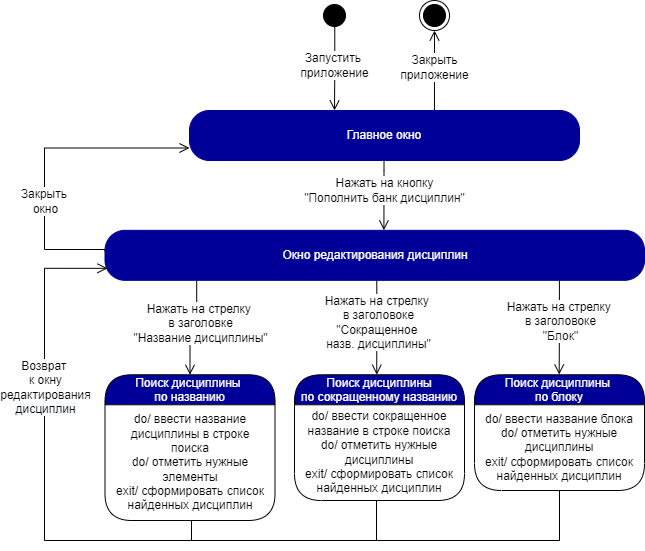

The diagram above was exported from draw.io. Its source (the exported page's mxGraphModel, read from the mxfile embedded in the PNG):
<mxGraphModel dx="1888" dy="660" grid="1" gridSize="10" guides="1" tooltips="1" connect="1" arrows="1" fold="1" page="1" pageScale="1" pageWidth="850" pageHeight="1100" math="0" shadow="0">
  <root>
    <mxCell id="0" />
    <mxCell id="1" parent="0" />
    <mxCell id="867nS2tPv7f6M5Oq-kr3-5" value="" style="ellipse;html=1;shape=startState;fillColor=#000000;strokeColor=#000000;fontColor=#000099;" parent="1" vertex="1">
      <mxGeometry x="-441" y="330" width="30" height="30" as="geometry" />
    </mxCell>
    <mxCell id="867nS2tPv7f6M5Oq-kr3-6" value="&lt;font style=&quot;font-size: 12px&quot;&gt;Запустить &lt;br&gt;приложение&lt;/font&gt;" style="edgeStyle=orthogonalEdgeStyle;html=1;verticalAlign=bottom;endArrow=open;endSize=8;strokeColor=#030000;rounded=0;exitX=0.509;exitY=0.876;exitDx=0;exitDy=0;exitPerimeter=0;spacingBottom=-14;fontSize=10;" parent="1" source="867nS2tPv7f6M5Oq-kr3-5" edge="1">
      <mxGeometry relative="1" as="geometry">
        <mxPoint x="-426" y="440" as="targetPoint" />
        <mxPoint x="-456" y="400" as="sourcePoint" />
      </mxGeometry>
    </mxCell>
    <mxCell id="867nS2tPv7f6M5Oq-kr3-8" value="&lt;font style=&quot;font-size: 12px&quot;&gt;Закрыть&lt;br&gt;приложение&lt;/font&gt;" style="edgeStyle=orthogonalEdgeStyle;html=1;verticalAlign=bottom;endArrow=open;endSize=8;strokeColor=#030000;rounded=0;spacingBottom=-14;fontSize=10;entryX=0.5;entryY=1;entryDx=0;entryDy=0;exitX=0.781;exitY=0;exitDx=0;exitDy=0;exitPerimeter=0;" parent="1" target="867nS2tPv7f6M5Oq-kr3-9" edge="1">
      <mxGeometry relative="1" as="geometry">
        <mxPoint x="-231" y="410" as="targetPoint" />
        <mxPoint x="-326.03999999999996" y="440" as="sourcePoint" />
        <Array as="points">
          <mxPoint x="-326" y="400" />
          <mxPoint x="-326" y="400" />
        </Array>
      </mxGeometry>
    </mxCell>
    <mxCell id="867nS2tPv7f6M5Oq-kr3-9" value="" style="ellipse;html=1;shape=endState;fillColor=#000000;strokeColor=#030000;" parent="1" vertex="1">
      <mxGeometry x="-341" y="330" width="30" height="30" as="geometry" />
    </mxCell>
    <mxCell id="qDviGn5YjymdtYlAbA-W-9" value="Главное окно" style="rounded=1;whiteSpace=wrap;html=1;arcSize=40;fontColor=#FFFFFF;fillColor=#000099;strokeColor=#000099;" parent="1" vertex="1">
      <mxGeometry x="-571" y="440" width="390" height="50" as="geometry" />
    </mxCell>
    <mxCell id="qDviGn5YjymdtYlAbA-W-13" value="" style="edgeStyle=orthogonalEdgeStyle;html=1;verticalAlign=bottom;endArrow=open;endSize=8;strokeColor=#000000;rounded=0;fontSize=10;exitX=0.097;exitY=1.006;exitDx=0;exitDy=0;exitPerimeter=0;entryX=0.154;entryY=0;entryDx=0;entryDy=0;entryPerimeter=0;" parent="1" edge="1">
      <mxGeometry relative="1" as="geometry">
        <mxPoint x="-376.5870000000001" y="559.82" as="targetPoint" />
        <mxPoint x="-376.4799999999999" y="490.12000000000006" as="sourcePoint" />
        <Array as="points">
          <mxPoint x="-376.65" y="499.82000000000005" />
        </Array>
      </mxGeometry>
    </mxCell>
    <mxCell id="qDviGn5YjymdtYlAbA-W-14" value="Нажать на кнопку&lt;br&gt;&quot;Пополнить банк дисциплин&quot;" style="edgeLabel;html=1;align=center;verticalAlign=middle;resizable=0;points=[];fontSize=12;" parent="qDviGn5YjymdtYlAbA-W-13" vertex="1" connectable="0">
      <mxGeometry x="-0.2516" y="2" relative="1" as="geometry">
        <mxPoint x="-2" y="3" as="offset" />
      </mxGeometry>
    </mxCell>
    <mxCell id="qDviGn5YjymdtYlAbA-W-16" value="Поиск дисциплины &#10;по названию" style="swimlane;fontStyle=0;align=center;verticalAlign=middle;childLayout=stackLayout;horizontal=1;startSize=30;horizontalStack=0;resizeParent=0;resizeLast=1;container=0;fontColor=#FFFFFF;collapsible=0;rounded=1;arcSize=30;strokeColor=#030000;fillColor=#000099;swimlaneFillColor=#FFFFFF;dropTarget=0;fontSize=12;" parent="1" vertex="1">
      <mxGeometry x="-655.5" y="704.27" width="170" height="145.73" as="geometry" />
    </mxCell>
    <mxCell id="qDviGn5YjymdtYlAbA-W-17" value="do/ ввести название дисциплины в строке поиска&lt;br&gt;do/ отметить нужные элементы&lt;br&gt;exit/ сформировать список найденных дисциплин" style="text;html=1;strokeColor=none;fillColor=none;align=center;verticalAlign=middle;spacingLeft=4;spacingRight=4;whiteSpace=wrap;overflow=hidden;rotatable=0;fontColor=#000000;fontSize=12;" parent="qDviGn5YjymdtYlAbA-W-16" vertex="1">
      <mxGeometry y="30" width="170" height="115.72999999999999" as="geometry" />
    </mxCell>
    <mxCell id="qDviGn5YjymdtYlAbA-W-21" value="Окно редактирования дисциплин" style="rounded=1;whiteSpace=wrap;html=1;arcSize=40;fontColor=#FFFFFF;fillColor=#000099;strokeColor=#000099;" parent="1" vertex="1">
      <mxGeometry x="-655.5" y="559.82" width="539.5" height="50" as="geometry" />
    </mxCell>
    <mxCell id="qDviGn5YjymdtYlAbA-W-22" value="" style="edgeStyle=orthogonalEdgeStyle;html=1;verticalAlign=bottom;endArrow=open;endSize=8;strokeColor=#000000;rounded=0;fontSize=10;entryX=0.5;entryY=0;entryDx=0;entryDy=0;exitX=0.17;exitY=1.01;exitDx=0;exitDy=0;exitPerimeter=0;" parent="1" source="qDviGn5YjymdtYlAbA-W-21" target="qDviGn5YjymdtYlAbA-W-16" edge="1">
      <mxGeometry relative="1" as="geometry">
        <mxPoint x="-773.25" y="710" as="targetPoint" />
        <mxPoint x="-569" y="640" as="sourcePoint" />
        <Array as="points" />
      </mxGeometry>
    </mxCell>
    <mxCell id="qDviGn5YjymdtYlAbA-W-23" value="Нажать на стрелку &lt;br&gt;в заголовке&lt;br&gt;&quot;Название дисциплины&quot;" style="edgeLabel;html=1;align=center;verticalAlign=middle;resizable=0;points=[];fontSize=12;" parent="qDviGn5YjymdtYlAbA-W-22" vertex="1" connectable="0">
      <mxGeometry x="-0.2516" y="2" relative="1" as="geometry">
        <mxPoint x="1" y="4" as="offset" />
      </mxGeometry>
    </mxCell>
    <mxCell id="qDviGn5YjymdtYlAbA-W-24" value="" style="edgeStyle=orthogonalEdgeStyle;html=1;verticalAlign=bottom;endArrow=open;endSize=8;strokeColor=#000000;rounded=0;fontSize=10;" parent="1" edge="1">
      <mxGeometry relative="1" as="geometry">
        <mxPoint x="-653" y="597.82" as="targetPoint" />
        <mxPoint x="-569" y="850" as="sourcePoint" />
        <Array as="points">
          <mxPoint x="-569" y="870" />
          <mxPoint x="-716" y="870" />
          <mxPoint x="-716" y="598" />
        </Array>
      </mxGeometry>
    </mxCell>
    <mxCell id="qDviGn5YjymdtYlAbA-W-25" value="Возврат &lt;br&gt;к окну&lt;br&gt;редактирования&lt;br&gt;&lt;span style=&quot;background-color: rgb(248 , 249 , 250)&quot;&gt;дисциплин&lt;/span&gt;" style="edgeLabel;html=1;align=center;verticalAlign=middle;resizable=0;points=[];fontSize=12;" parent="qDviGn5YjymdtYlAbA-W-24" vertex="1" connectable="0">
      <mxGeometry x="-0.2516" y="2" relative="1" as="geometry">
        <mxPoint x="2" y="-133" as="offset" />
      </mxGeometry>
    </mxCell>
    <mxCell id="qDviGn5YjymdtYlAbA-W-35" value="" style="edgeStyle=orthogonalEdgeStyle;html=1;verticalAlign=bottom;endArrow=open;endSize=8;strokeColor=#000000;rounded=0;fontSize=10;exitX=0;exitY=0.42;exitDx=0;exitDy=0;exitPerimeter=0;entryX=0;entryY=0.75;entryDx=0;entryDy=0;" parent="1" source="qDviGn5YjymdtYlAbA-W-21" target="qDviGn5YjymdtYlAbA-W-9" edge="1">
      <mxGeometry relative="1" as="geometry">
        <mxPoint x="-636" y="478" as="targetPoint" />
        <mxPoint x="-661.7665000000002" y="579.3500000000001" as="sourcePoint" />
        <Array as="points">
          <mxPoint x="-655" y="579" />
          <mxPoint x="-716" y="579" />
          <mxPoint x="-716" y="478" />
        </Array>
      </mxGeometry>
    </mxCell>
    <mxCell id="qDviGn5YjymdtYlAbA-W-36" value="Закрыть &lt;br&gt;окно" style="edgeLabel;html=1;align=center;verticalAlign=middle;resizable=0;points=[];fontSize=12;" parent="qDviGn5YjymdtYlAbA-W-35" vertex="1" connectable="0">
      <mxGeometry x="-0.3634" y="-2" relative="1" as="geometry">
        <mxPoint x="-2" y="-13" as="offset" />
      </mxGeometry>
    </mxCell>
    <mxCell id="qDviGn5YjymdtYlAbA-W-81" value="" style="edgeStyle=orthogonalEdgeStyle;html=1;verticalAlign=bottom;endArrow=open;endSize=8;strokeColor=#000000;rounded=0;fontSize=10;" parent="1" edge="1">
      <mxGeometry relative="1" as="geometry">
        <mxPoint x="-383.75" y="704.18" as="targetPoint" />
        <mxPoint x="-384" y="610" as="sourcePoint" />
        <Array as="points">
          <mxPoint x="-383.93000000000006" y="704" />
        </Array>
      </mxGeometry>
    </mxCell>
    <mxCell id="qDviGn5YjymdtYlAbA-W-82" value="Нажать на стрелку &lt;br&gt;в заголовоке&lt;br&gt;&quot;Сокращенное &lt;br&gt;назв. дисциплины&quot;" style="edgeLabel;html=1;align=center;verticalAlign=middle;resizable=0;points=[];fontSize=12;" parent="qDviGn5YjymdtYlAbA-W-81" vertex="1" connectable="0">
      <mxGeometry x="-0.2516" y="2" relative="1" as="geometry">
        <mxPoint x="-1" y="6" as="offset" />
      </mxGeometry>
    </mxCell>
    <mxCell id="QLQfLxp_KGLkEb3HSJda-1" value="" style="endArrow=none;html=1;rounded=0;" parent="1" edge="1">
      <mxGeometry width="50" height="50" relative="1" as="geometry">
        <mxPoint x="-629.75" y="870" as="sourcePoint" />
        <mxPoint x="-201" y="870" as="targetPoint" />
      </mxGeometry>
    </mxCell>
    <mxCell id="rG9W59Y7Mm39BGgXyG9S-3" value="" style="edgeStyle=orthogonalEdgeStyle;html=1;verticalAlign=bottom;endArrow=open;endSize=8;strokeColor=#000000;rounded=0;fontSize=10;" parent="1" edge="1">
      <mxGeometry relative="1" as="geometry">
        <mxPoint x="-201.34" y="704" as="targetPoint" />
        <mxPoint x="-201.09" y="609.82" as="sourcePoint" />
        <Array as="points">
          <mxPoint x="-201.09" y="656.82" />
          <mxPoint x="-201.09" y="656.82" />
        </Array>
      </mxGeometry>
    </mxCell>
    <mxCell id="rG9W59Y7Mm39BGgXyG9S-4" value="Нажать на стрелку &lt;br&gt;в заголовоке&lt;br&gt;&quot;Блок&quot;" style="edgeLabel;html=1;align=center;verticalAlign=middle;resizable=0;points=[];fontSize=12;" parent="rG9W59Y7Mm39BGgXyG9S-3" vertex="1" connectable="0">
      <mxGeometry x="-0.2516" y="2" relative="1" as="geometry">
        <mxPoint x="-1" y="6" as="offset" />
      </mxGeometry>
    </mxCell>
    <mxCell id="FlJT2kDkjUWota2F5GpP-1" value="Поиск дисциплины&#10;по сокращенному названию" style="swimlane;fontStyle=0;align=center;verticalAlign=middle;childLayout=stackLayout;horizontal=1;startSize=30;horizontalStack=0;resizeParent=0;resizeLast=1;container=0;fontColor=#FFFFFF;collapsible=0;rounded=1;arcSize=30;strokeColor=#030000;fillColor=#000099;swimlaneFillColor=#FFFFFF;dropTarget=0;fontSize=12;" parent="1" vertex="1">
      <mxGeometry x="-466" y="704.27" width="170" height="125.73" as="geometry" />
    </mxCell>
    <mxCell id="FlJT2kDkjUWota2F5GpP-2" value="do/ ввести сокращенное название в строке поиска&lt;br&gt;do/ отметить нужные дисциплины&lt;br&gt;exit/ сформировать список найденных дисциплин" style="text;html=1;strokeColor=none;fillColor=none;align=center;verticalAlign=middle;spacingLeft=4;spacingRight=4;whiteSpace=wrap;overflow=hidden;rotatable=0;fontColor=#000000;fontSize=12;" parent="FlJT2kDkjUWota2F5GpP-1" vertex="1">
      <mxGeometry y="30" width="170" height="95.73" as="geometry" />
    </mxCell>
    <mxCell id="FlJT2kDkjUWota2F5GpP-5" value="Поиск дисциплины &#10;по блоку" style="swimlane;fontStyle=0;align=center;verticalAlign=middle;childLayout=stackLayout;horizontal=1;startSize=30;horizontalStack=0;resizeParent=0;resizeLast=1;container=0;fontColor=#FFFFFF;collapsible=0;rounded=1;arcSize=30;strokeColor=#030000;fillColor=#000099;swimlaneFillColor=#FFFFFF;dropTarget=0;fontSize=12;" parent="1" vertex="1">
      <mxGeometry x="-286" y="704.27" width="170" height="115.73" as="geometry" />
    </mxCell>
    <mxCell id="FlJT2kDkjUWota2F5GpP-6" value="do/ ввести название блока&lt;br&gt;do/ отметить нужные дисциплины&lt;br&gt;exit/ сформировать список найденных дисциплин" style="text;html=1;strokeColor=none;fillColor=none;align=center;verticalAlign=middle;spacingLeft=4;spacingRight=4;whiteSpace=wrap;overflow=hidden;rotatable=0;fontColor=#000000;fontSize=12;" parent="FlJT2kDkjUWota2F5GpP-5" vertex="1">
      <mxGeometry y="30" width="170" height="85.73" as="geometry" />
    </mxCell>
    <mxCell id="DfYFP5JvKRB3kSK4gkit-1" value="do/ ввести название блока&lt;br&gt;do/ отметить нужные элементы&lt;br&gt;exit/ сформировать список найденных элементов" style="text;html=1;strokeColor=none;fillColor=none;align=center;verticalAlign=middle;spacingLeft=4;spacingRight=4;whiteSpace=wrap;overflow=hidden;rotatable=0;fontColor=#000000;fontSize=12;" parent="FlJT2kDkjUWota2F5GpP-5" vertex="1">
      <mxGeometry y="115.73" width="170" as="geometry" />
    </mxCell>
    <mxCell id="FlJT2kDkjUWota2F5GpP-10" value="" style="endArrow=none;html=1;rounded=0;" parent="1" edge="1">
      <mxGeometry width="50" height="50" relative="1" as="geometry">
        <mxPoint x="-384" y="870" as="sourcePoint" />
        <mxPoint x="-384" y="830" as="targetPoint" />
      </mxGeometry>
    </mxCell>
    <mxCell id="FlJT2kDkjUWota2F5GpP-11" value="" style="endArrow=none;html=1;rounded=0;entryX=0.5;entryY=1;entryDx=0;entryDy=0;" parent="1" target="FlJT2kDkjUWota2F5GpP-6" edge="1">
      <mxGeometry width="50" height="50" relative="1" as="geometry">
        <mxPoint x="-201" y="870" as="sourcePoint" />
        <mxPoint x="-200" y="830" as="targetPoint" />
      </mxGeometry>
    </mxCell>
  </root>
</mxGraphModel>